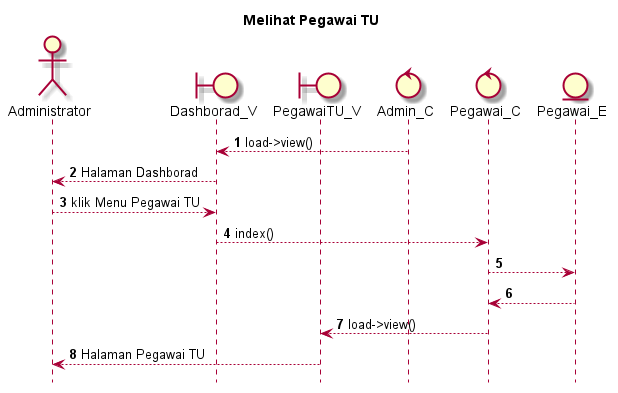

The diagram above was rendered by PlantUML. Its source (embedded in the PNG):
@startuml

autonumber
hide footbox
title Melihat Pegawai TU

Actor Administrator
boundary Dashborad_V
boundary PegawaiTU_V
control Admin_C
control Pegawai_C
Entity Pegawai_E

Admin_C --> Dashborad_V: load->view()
Dashborad_V --> Administrator: Halaman Dashborad
Administrator --> Dashborad_V: klik Menu Pegawai TU
Dashborad_V --> Pegawai_C: index()
Pegawai_C --> Pegawai_E:
    
    Pegawai_E --> Pegawai_C:
    Pegawai_C --> PegawaiTU_V: load->view()
    PegawaiTU_V --> Administrator: Halaman Pegawai TU

@enduml